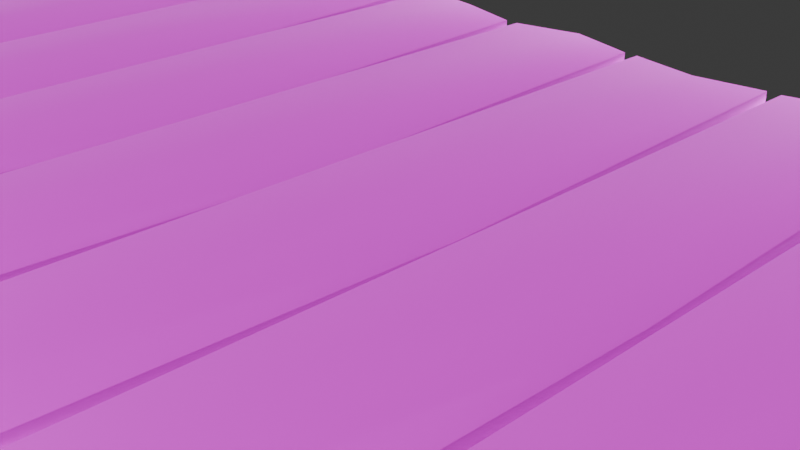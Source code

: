 # Source: pallet.blend  (saved by Blender 4.5.90; exported with 4.5.12 LTS)
import bpy
from mathutils import Matrix  # noqa: F401  (used for matrix-valued properties, if any)

bpy.ops.wm.read_factory_settings(use_empty=True)
scene = bpy.context.scene
scene.name = 'Scene'

# ---- collections
col_collection = bpy.data.collections.new('Collection'); scene.collection.children.link(col_collection)

# ---- images (referenced by path relative to the original .blend; pixels are not part of the script)
import os
ASSET_DIR = os.environ.get("B2B_ASSET_DIR", "")  # directory of the original .blend (textures are referenced by path, not embedded)
HERE = os.path.dirname(os.path.abspath(__file__))  # packed textures are extracted next to this script under _unpacked/

def load_image(name, relpath, width, height, colorspace="sRGB"):
    """Load a texture the original file referenced (path relative to the .blend, or extracted next to this script)."""
    p = next((c for c in (os.path.join(HERE, relpath), os.path.join(ASSET_DIR, relpath)) if relpath and os.path.exists(c)), "")
    if p:
        img = bpy.data.images.load(p, check_existing=True)
        img.name = name
    else:  # same state as the original file: an image datablock whose file is absent (Cycles renders it pink)
        img = bpy.data.images.new(name, width, height)
        img.source = "FILE"
        img.filepath = "//" + (relpath or name)
    img.colorspace_settings.name = colorspace
    return img
img_pallet_texture = load_image('pallet_texture', 'pallet_texture.png', 1024, 1024, 'sRGB')

# ---- materials (node trees are filled in below, after node groups)
mat_material = bpy.data.materials.new('Material')
mat_material.alpha_threshold = 0.0
mat_material.roughness = 0.5
mat_material.line_color = (0.0, 0.0, 0.0, 1.0)

# ---- material node trees
mat_material.use_nodes = True; mat_material.node_tree.nodes.clear()
_N = mat_material.node_tree.nodes; _L = mat_material.node_tree.links
n0 = _N.new('ShaderNodeOutputMaterial'); n0.name = 'Material Output'; n0.location = (972, 263)
n1 = _N.new('ShaderNodeBsdfPrincipled'); n1.name = 'Principled BSDF'; n1.location = (360, 100)
n1.inputs[2].default_value = 0.8018
n1.inputs[3].default_value = 1.45
n2 = _N.new('ShaderNodeValToRGB'); n2.name = 'Color Ramp'; n2.location = (-90, 114)
while len(n2.color_ramp.elements) > 1: n2.color_ramp.elements.remove(n2.color_ramp.elements[-1])
n2.color_ramp.elements[0].position = 0.0; n2.color_ramp.elements[0].color = (0.02107, 0.008627, 0.0, 1.0)
_e = n2.color_ramp.elements.new(1.0); _e.color = (0.4262, 0.175, 0.0607, 1.0)
n3 = _N.new('ShaderNodeTexCoord'); n3.name = 'Texture Coordinate.001'; n3.location = (-1750, -6)
n4 = _N.new('ShaderNodeMapping'); n4.name = 'Mapping'; n4.location = (-1547, 55)
n5 = _N.new('ShaderNodeTexVoronoi'); n5.name = 'Voronoi Texture'; n5.location = (-784, 313)
n5.inputs[2].default_value = 7.1
n6 = _N.new('ShaderNodeTexNoise'); n6.name = 'Noise Texture'; n6.location = (-1054, 222)
n6.inputs[2].default_value = 0.2
n6.inputs[3].default_value = 13.0
n6.inputs[4].default_value = 0.8133
n6.inputs[8].default_value = 4.0
n7 = _N.new('ShaderNodeMapping'); n7.name = 'Mapping.001'; n7.location = (-1271, -48)
n7.inputs[3].default_value = (6.9, 1.0, 1.0)
n8 = _N.new('ShaderNodeTexVoronoi'); n8.name = 'Voronoi Texture.001'; n8.location = (-776, -94)
n8.inputs[2].default_value = 6.0
n8.inputs[3].default_value = 0.2
n9 = _N.new('ShaderNodeTexNoise'); n9.name = 'Noise Texture.001'; n9.location = (-1046, -185)
n9.inputs[2].default_value = 0.2
n9.inputs[3].default_value = 15.0
n9.inputs[4].default_value = 0.46
n9.inputs[8].default_value = 4.0
n10 = _N.new('ShaderNodeMix'); n10.name = 'Mix'; n10.location = (-450, 181)
n10.data_type = 'RGBA'
n10.inputs[0].default_value = 0.4067
n11 = _N.new('ShaderNodeTexNoise'); n11.name = 'Noise Texture.002'; n11.location = (-466, 515)
n11.inputs[2].default_value = 20.0
n11.inputs[3].default_value = 15.0
n12 = _N.new('ShaderNodeTexVoronoi'); n12.name = 'Voronoi Texture.002'; n12.location = (-1394, 684)
n12.feature = 'SMOOTH_F1'
n12.inputs[2].default_value = 1.1
n12.inputs[3].default_value = 0.5
n13 = _N.new('ShaderNodeValToRGB'); n13.name = 'Color Ramp.002'; n13.location = (-1073, 681)
while len(n13.color_ramp.elements) > 1: n13.color_ramp.elements.remove(n13.color_ramp.elements[-1])
n13.color_ramp.elements[0].position = 0.1345; n13.color_ramp.elements[0].color = (0.0, 0.0, 0.0, 1.0)
_e = n13.color_ramp.elements.new(0.4255); _e.color = (1.0, 1.0, 1.0, 1.0)
n14 = _N.new('ShaderNodeMix'); n14.name = 'Mix.001'; n14.location = (-699, 686)
n14.data_type = 'RGBA'
n14.inputs[0].default_value = 0.1067
n15 = _N.new('ShaderNodeMath'); n15.name = 'Math'; n15.location = (-298, 208)
n15.operation = 'MULTIPLY'
n16 = _N.new('ShaderNodeTexImage'); n16.name = 'Image Texture'; n16.location = (203, 398)
n16.image = img_pallet_texture
n17 = _N.new('ShaderNodeBsdfPrincipled'); n17.name = 'Principled BSDF.001'; n17.location = (484, 458)
n17.inputs[2].default_value = 0.8018
n17.inputs[3].default_value = 1.45
_L.new(n2.outputs[0], n1.inputs[0])
_L.new(n6.outputs[1], n5.inputs[0])
_L.new(n7.outputs[0], n6.inputs[0])
_L.new(n4.outputs[0], n7.inputs[0])
_L.new(n9.outputs[1], n8.inputs[0])
_L.new(n7.outputs[0], n9.inputs[0])
_L.new(n5.outputs[1], n10.inputs[6])
_L.new(n8.outputs[1], n10.inputs[7])
_L.new(n3.outputs[3], n4.inputs[0])
_L.new(n13.outputs[0], n14.inputs[6])
_L.new(n14.outputs[2], n11.inputs[0])
_L.new(n12.outputs[0], n13.inputs[0])
_L.new(n4.outputs[0], n12.inputs[0])
_L.new(n4.outputs[0], n14.inputs[7])
_L.new(n10.outputs[2], n15.inputs[1])
_L.new(n11.outputs[0], n15.inputs[0])
_L.new(n15.outputs[0], n2.inputs[0])
_L.new(n16.outputs[0], n17.inputs[0])
_L.new(n17.outputs[0], n0.inputs[0])
n0.is_active_output = True

# ---- world
world_world = bpy.data.worlds.new('World'); scene.world = world_world
world_world.use_nodes = True; world_world.node_tree.nodes.clear()
_N = world_world.node_tree.nodes; _L = world_world.node_tree.links
n0 = _N.new('ShaderNodeOutputWorld'); n0.name = 'World Output'; n0.location = (200, 100)
n1 = _N.new('ShaderNodeBackground'); n1.name = 'Background'; n1.location = (-200, 100)
n1.inputs[0].default_value = (0.05088, 0.05088, 0.05088, 1.0)
_L.new(n1.outputs[0], n0.inputs[0])
n0.is_active_output = True
world_world.color = (0.05088, 0.05088, 0.05088)
world_world.sun_shadow_jitter_overblur = 0.0

# ---- cameras
cam_camera = bpy.data.cameras.new('Camera')
cam_camera.clip_end = 100.0
cam_camera.ortho_scale = 7.314

# ---- lights
light_area = bpy.data.lights.new('Area', 'AREA')
light_area.energy = 1000.0
light_area.size = 1.0
light_area.size_y = 1.0
light_area_001 = bpy.data.lights.new('Area.001', 'AREA')
light_area_001.energy = 800.0
light_area_001.size = 1.0
light_area_001.size_y = 1.0
light_area_002 = bpy.data.lights.new('Area.002', 'AREA')
light_area_002.energy = 1000.0
light_area_002.size = 1.0
light_area_002.size_y = 1.0
light_area_003 = bpy.data.lights.new('Area.003', 'AREA')
light_area_003.energy = 1000.0
light_area_003.size = 1.0
light_area_003.size_y = 1.0
light_area_004 = bpy.data.lights.new('Area.004', 'AREA')
light_area_004.energy = 500.0
light_area_004.size = 1.0
light_area_004.size_y = 1.0
light_area_005 = bpy.data.lights.new('Area.005', 'AREA')
light_area_005.energy = 500.0
light_area_005.size = 1.0
light_area_005.size_y = 1.0

# ---- meshes
me_cube = bpy.data.meshes.new('Cube')
me_cube.from_pydata([(-12.37, 5.616, 1.0), (-12.37, 5.616, -1.0), (-12.37, -5.261, 1.0), (-12.37, -5.261, -1.0), (-14.37, 5.616, 1.0), (-14.37, 5.616, -1.0), (-14.37, -5.616, 1.0), (-14.37, -5.616, -1.0), (-14.37, 0.0, -1.0), (-13.37, 5.452, -1.0), (-12.37, 5.616, 0.0), (-14.37, -5.616, 0.0), (-12.37, -5.261, 0.0), (-14.37, 5.616, 0.0), (-13.37, -5.06, 1.0), (-12.37, 0.0, 0.3197), (-13.37, -5.06, -1.0), (-14.37, 0.0, 1.0), (-13.37, 5.452, 1.0), (-12.37, 0.0, -1.68), (-13.37, 5.452, 0.0), (-12.37, 0.0, -0.6803), (-13.37, 0.0, -1.0), (-14.37, 0.0, 0.0), (-13.37, -5.06, 0.0), (-13.37, 0.0, 1.0), (-10.17, 5.616, 1.0), (-10.17, 5.616, -1.0), (-10.17, -5.816, 1.0), (-10.17, -5.816, -1.0), (-12.17, 5.998, 1.0), (-12.17, 5.998, -1.0), (-12.17, -5.616, 1.0), (-12.17, -5.616, -1.0), (-12.17, 0.0, -1.0), (-11.17, 5.864, -1.0), (-10.17, 5.616, 0.0), (-12.17, -5.616, 0.0), (-10.17, -5.816, 0.0), (-12.17, 5.998, 0.0), (-11.17, -5.616, 1.0), (-10.17, 0.0, 0.3197), (-11.17, -5.616, -1.0), (-12.17, 0.0, 1.0), (-11.17, 5.864, 1.0), (-10.17, 0.0, -1.68), (-11.17, 5.864, 0.0), (-10.17, 0.0, -0.6803), (-11.17, 0.0, -1.0), (-12.17, 0.0, 0.0), (-11.17, -5.616, 0.0), (-11.17, 0.0, 1.0), (-7.969, 5.616, 1.0), (-7.969, 5.616, -1.0), (-7.969, -5.816, 1.0), (-7.969, -5.816, -1.0), (-9.969, 5.616, 1.0), (-9.969, 5.616, -1.0), (-9.969, -5.06, 1.0), (-9.969, -5.06, -1.0), (-9.969, 0.0, -1.0), (-8.969, 5.452, -1.0), (-7.969, 5.616, 0.0), (-9.969, -5.06, 0.0), (-7.969, -5.816, 0.0), (-9.969, 5.616, 0.0), (-8.969, -5.616, 1.0), (-7.969, 0.0, 0.3197), (-8.969, -5.616, -1.0), (-9.969, 0.0, 1.0), (-8.969, 5.452, 1.0), (-7.969, 0.0, -1.68), (-8.969, 5.452, 0.0), (-7.969, 0.0, -0.6803), (-8.969, 0.0, -1.0), (-9.969, 0.0, 0.0), (-8.969, -5.616, 0.0), (-8.969, 0.0, 1.0), (-5.769, 5.616, 1.0), (-5.769, 5.616, -1.0), (-5.769, -5.816, 1.0), (-5.769, -5.816, -1.0), (-7.769, 5.616, 1.0), (-7.769, 5.616, -1.0), (-7.769, -5.616, 1.0), (-7.769, -5.616, -1.0), (-7.769, 0.0, -1.0), (-6.769, 5.864, -1.0), (-5.769, 5.616, 0.0), (-7.769, -5.616, 0.0), (-5.769, -5.816, 0.0), (-7.769, 5.616, 0.0), (-6.769, -5.797, 1.0), (-5.769, 0.0, 0.3197), (-6.769, -5.797, -1.0), (-7.769, 0.0, 1.0), (-6.769, 5.864, 1.0), (-5.769, 0.0, -1.68), (-6.769, 5.864, 0.0), (-5.769, 0.0, -0.6803), (-6.769, 0.0, -1.0), (-7.769, 0.0, 0.0), (-6.769, -5.797, 0.0), (-6.769, 0.0, 1.0), (-3.569, 5.616, 1.0), (-3.569, 5.616, -1.0), (-3.569, -5.816, 1.0), (-3.569, -5.816, -1.0), (-5.569, 5.998, 1.0), (-5.569, 5.998, -1.0), (-5.569, -5.616, 1.0), (-5.569, -5.616, -1.0), (-5.569, 0.0, -1.0), (-4.569, 5.864, -1.0), (-3.569, 5.616, 0.0), (-5.569, -5.616, 0.0), (-3.569, -5.816, 0.0), (-5.569, 5.998, 0.0), (-4.569, -5.616, 1.0), (-3.569, 0.0, 0.3197), (-4.569, -5.616, -1.0), (-5.569, 0.0, 1.0), (-4.569, 5.864, 1.0), (-3.569, 0.0, -1.68), (-4.569, 5.864, 0.0), (-3.569, 0.0, -0.6803), (-4.569, 0.0, -1.0), (-5.569, 0.0, 0.0), (-4.569, -5.616, 0.0), (-4.569, 0.0, 1.0), (-1.369, 5.616, 1.0), (-1.369, 5.616, -1.0), (-1.369, -5.261, 1.0), (-1.369, -5.261, -1.0), (-3.369, 5.616, 1.0), (-3.369, 5.616, -1.0), (-3.369, -5.06, 1.0), (-3.369, -5.06, -1.0), (-3.369, 0.0, -1.0), (-2.369, 5.864, -1.0), (-1.369, 5.616, 0.0), (-3.369, -5.06, 0.0), (-1.369, -5.261, 0.0), (-3.369, 5.616, 0.0), (-2.369, -5.616, 1.0), (-1.369, 0.0, 0.3197), (-2.369, -5.616, -1.0), (-3.369, 0.0, 1.0), (-2.369, 5.864, 1.0), (-1.369, 0.0, -1.68), (-2.369, 5.864, 0.0), (-1.369, 0.0, -0.6803), (-2.369, 0.0, -1.0), (-3.369, 0.0, 0.0), (-2.369, -5.616, 0.0), (-2.369, 0.0, 1.0), (0.831, 5.616, 1.0), (0.831, 5.616, -1.0), (0.831, -5.816, 1.0), (0.831, -5.816, -1.0), (-1.169, 5.616, 1.0), (-1.169, 5.616, -1.0), (-1.169, -5.797, 1.0), (-1.169, -5.797, -1.0), (-1.169, 0.0, -1.0), (-0.169, 5.452, -1.0), (0.831, 5.616, 0.0), (-1.169, -5.797, 0.0), (0.831, -5.816, 0.0), (-1.169, 5.616, 0.0), (-0.169, -5.616, 1.0), (0.831, 0.0, 0.3197), (-0.169, -5.616, -1.0), (-1.169, 0.0, 1.0), (-0.169, 5.452, 1.0), (0.831, 0.0, -1.68), (-0.169, 5.452, 0.0), (0.831, 0.0, -0.6803), (-0.169, 0.0, -1.0), (-1.169, 0.0, 0.0), (-0.169, -5.616, 0.0), (-0.169, 0.0, 1.0), (3.031, 5.616, 1.0), (3.031, 5.616, -1.0), (3.031, -5.816, 1.0), (3.031, -5.816, -1.0), (1.031, 5.616, 1.0), (1.031, 5.616, -1.0), (1.031, -5.616, 1.0), (1.031, -5.616, -1.0), (1.031, 0.0, -1.0), (2.031, 5.864, -1.0), (3.031, 5.616, 0.0), (1.031, -5.616, 0.0), (3.031, -5.816, 0.0), (1.031, 5.616, 0.0), (2.031, -5.616, 1.0), (3.031, 0.0, 0.3197), (2.031, -5.616, -1.0), (1.031, 0.0, 1.0), (2.031, 5.864, 1.0), (3.031, 0.0, -1.68), (2.031, 5.864, 0.0), (3.031, 0.0, -0.6803), (2.031, 0.0, -1.0), (1.031, 0.0, 0.0), (2.031, -5.616, 0.0), (2.031, 0.0, 1.0), (5.231, 5.616, 1.0), (5.231, 5.616, -1.0), (5.231, -5.261, 1.0), (5.231, -5.261, -1.0), (3.231, 5.616, 1.0), (3.231, 5.616, -1.0), (3.231, -5.06, 1.0), (3.231, -5.06, -1.0), (3.231, 0.0, -1.0), (4.231, 5.452, -1.0), (5.231, 5.616, 0.0), (3.231, -5.06, 0.0), (5.231, -5.261, 0.0), (3.231, 5.616, 0.0), (4.231, -5.616, 1.0), (5.231, 0.0, 0.3197), (4.231, -5.616, -1.0), (3.231, 0.0, 1.0), (4.231, 5.452, 1.0), (5.231, 0.0, -1.68), (4.231, 5.452, 0.0), (5.231, 0.0, -0.6803), (4.231, 0.0, -1.0), (3.231, 0.0, 0.0), (4.231, -5.616, 0.0), (4.231, 0.0, 1.0), (7.431, 5.616, 1.0), (7.431, 5.616, -1.0), (7.431, -5.816, 1.0), (7.431, -5.816, -1.0), (5.431, 5.616, 1.0), (5.431, 5.616, -1.0), (5.431, -5.616, 1.0), (5.431, -5.616, -1.0), (5.431, 0.0, -1.0), (6.431, 5.864, -1.0), (7.431, 5.616, 0.0), (5.431, -5.616, 0.0), (7.431, -5.816, 0.0), (5.431, 5.616, 0.0), (6.431, -5.797, 1.0), (7.431, 0.0, 0.3197), (6.431, -5.797, -1.0), (5.431, 0.0, 1.0), (6.431, 5.864, 1.0), (7.431, 0.0, -1.68), (6.431, 5.864, 0.0), (7.431, 0.0, -0.6803), (6.431, 0.0, -1.0), (5.431, 0.0, 0.0), (6.431, -5.797, 0.0), (6.431, 0.0, 1.0), (9.631, 5.616, 1.0), (9.631, 5.616, -1.0), (9.631, -5.816, 1.0), (9.631, -6.228, -1.0), (7.631, 5.998, 1.0), (7.631, 5.998, -1.0), (7.631, -5.616, 1.0), (7.631, -5.616, -1.0), (7.631, 0.0, -1.0), (8.631, 5.864, -1.0), (9.631, 5.616, 0.0), (7.631, -5.616, 0.0), (9.631, -5.816, 0.0), (7.631, 5.998, 0.0), (8.631, -5.616, 1.0), (9.631, 0.0, 0.3197), (8.631, -5.616, -1.0), (7.631, 0.0, 1.0), (8.631, 5.864, 1.0), (9.631, 0.0, -1.68), (8.631, 5.864, 0.0), (9.631, 0.0, -0.6803), (8.631, 0.0, -1.0), (7.631, 0.0, 0.0), (8.631, -5.616, 0.0), (8.631, 0.0, 1.0), (11.83, 5.616, 1.0), (11.83, 5.616, -1.0), (11.83, -5.816, 1.0), (11.83, -5.816, -1.0), (9.831, 5.998, 1.0), (9.831, 5.998, -1.0), (9.831, -5.616, 1.0), (9.831, -5.616, -1.0), (9.831, 0.0, -1.0), (10.83, 5.864, -1.0), (11.83, 5.616, 0.0), (9.831, -5.616, 0.0), (11.83, -5.816, 0.0), (9.831, 5.998, 0.0), (10.83, -5.797, 1.0), (11.83, 0.0, 0.3197), (10.83, -5.797, -1.0), (9.831, 0.0, 1.0), (10.83, 5.864, 1.0), (11.83, 0.0, -1.68), (10.83, 5.864, 0.0), (11.83, 0.0, -0.6803), (10.83, 0.0, -1.0), (9.831, 0.0, 0.0), (10.83, -5.797, 0.0), (10.83, 0.0, 1.0), (14.03, 5.616, 1.0), (14.03, 5.616, -1.0), (14.03, -5.261, 1.0), (14.03, -5.261, -1.0), (12.03, 5.616, 1.0), (12.03, 5.616, -1.0), (12.03, -5.616, 1.0), (12.03, -5.616, -1.0), (12.03, 0.0, -1.0), (13.03, 5.452, -1.0), (14.03, 5.616, 0.0), (12.03, -5.616, 0.0), (14.03, -5.261, 0.0), (12.03, 5.616, 0.0), (13.03, -5.616, 1.0), (14.03, 0.0, 0.3197), (13.03, -5.616, -1.0), (12.03, 0.0, 1.0), (13.03, 5.452, 1.0), (14.03, 0.0, -1.68), (13.03, 5.452, 0.0), (14.03, 0.0, -0.6803), (13.03, 0.0, -1.0), (12.03, 0.0, 0.0), (13.03, -5.616, 0.0), (13.03, 0.0, 1.0), (-15.17, -4.696, -2.722), (-15.17, -4.696, -0.5555), (-15.17, -3.883, -2.722), (-15.17, -3.883, -0.5555), (15.88, -4.696, -2.722), (15.88, -4.696, 1.839), (15.88, -3.883, -2.722), (15.88, -3.883, 1.839), (-15.17, 4.391, -2.722), (-15.17, 4.391, -0.5555), (-15.17, 5.205, -2.722), (-15.17, 5.205, -0.5555), (15.88, 4.391, -2.722), (15.88, 4.391, 1.839), (15.88, 5.205, -2.722), (15.88, 5.205, 1.839), (14.32, -3.883, -2.722), (14.32, -3.883, -0.5555), (14.32, -4.696, -2.722), (14.32, -4.696, -0.5555), (14.32, 5.205, -2.722), (14.32, 5.205, -0.5555), (14.32, 4.391, -2.722), (14.32, 4.391, -0.5555)], [], [(25, 17, 6, 14), (24, 14, 6, 11), (23, 17, 4, 13), (22, 19, 3, 16), (21, 15, 2, 12), (20, 18, 0, 10), (9, 20, 10, 1), (5, 13, 20, 9), (13, 4, 18, 20), (19, 21, 12, 3), (1, 10, 21, 19), (10, 0, 15, 21), (8, 22, 16, 7), (5, 9, 22, 8), (9, 1, 19, 22), (8, 23, 13, 5), (7, 11, 23, 8), (11, 6, 17, 23), (16, 24, 11, 7), (3, 12, 24, 16), (12, 2, 14, 24), (15, 25, 14, 2), (0, 18, 25, 15), (18, 4, 17, 25), (51, 43, 32, 40), (50, 40, 32, 37), (49, 43, 30, 39), (48, 45, 29, 42), (47, 41, 28, 38), (46, 44, 26, 36), (35, 46, 36, 27), (31, 39, 46, 35), (39, 30, 44, 46), (45, 47, 38, 29), (27, 36, 47, 45), (36, 26, 41, 47), (34, 48, 42, 33), (31, 35, 48, 34), (35, 27, 45, 48), (34, 49, 39, 31), (33, 37, 49, 34), (37, 32, 43, 49), (42, 50, 37, 33), (29, 38, 50, 42), (38, 28, 40, 50), (41, 51, 40, 28), (26, 44, 51, 41), (44, 30, 43, 51), (77, 69, 58, 66), (76, 66, 58, 63), (75, 69, 56, 65), (74, 71, 55, 68), (73, 67, 54, 64), (72, 70, 52, 62), (61, 72, 62, 53), (57, 65, 72, 61), (65, 56, 70, 72), (71, 73, 64, 55), (53, 62, 73, 71), (62, 52, 67, 73), (60, 74, 68, 59), (57, 61, 74, 60), (61, 53, 71, 74), (60, 75, 65, 57), (59, 63, 75, 60), (63, 58, 69, 75), (68, 76, 63, 59), (55, 64, 76, 68), (64, 54, 66, 76), (67, 77, 66, 54), (52, 70, 77, 67), (70, 56, 69, 77), (103, 95, 84, 92), (102, 92, 84, 89), (101, 95, 82, 91), (100, 97, 81, 94), (99, 93, 80, 90), (98, 96, 78, 88), (87, 98, 88, 79), (83, 91, 98, 87), (91, 82, 96, 98), (97, 99, 90, 81), (79, 88, 99, 97), (88, 78, 93, 99), (86, 100, 94, 85), (83, 87, 100, 86), (87, 79, 97, 100), (86, 101, 91, 83), (85, 89, 101, 86), (89, 84, 95, 101), (94, 102, 89, 85), (81, 90, 102, 94), (90, 80, 92, 102), (93, 103, 92, 80), (78, 96, 103, 93), (96, 82, 95, 103), (129, 121, 110, 118), (128, 118, 110, 115), (127, 121, 108, 117), (126, 123, 107, 120), (125, 119, 106, 116), (124, 122, 104, 114), (113, 124, 114, 105), (109, 117, 124, 113), (117, 108, 122, 124), (123, 125, 116, 107), (105, 114, 125, 123), (114, 104, 119, 125), (112, 126, 120, 111), (109, 113, 126, 112), (113, 105, 123, 126), (112, 127, 117, 109), (111, 115, 127, 112), (115, 110, 121, 127), (120, 128, 115, 111), (107, 116, 128, 120), (116, 106, 118, 128), (119, 129, 118, 106), (104, 122, 129, 119), (122, 108, 121, 129), (155, 147, 136, 144), (154, 144, 136, 141), (153, 147, 134, 143), (152, 149, 133, 146), (151, 145, 132, 142), (150, 148, 130, 140), (139, 150, 140, 131), (135, 143, 150, 139), (143, 134, 148, 150), (149, 151, 142, 133), (131, 140, 151, 149), (140, 130, 145, 151), (138, 152, 146, 137), (135, 139, 152, 138), (139, 131, 149, 152), (138, 153, 143, 135), (137, 141, 153, 138), (141, 136, 147, 153), (146, 154, 141, 137), (133, 142, 154, 146), (142, 132, 144, 154), (145, 155, 144, 132), (130, 148, 155, 145), (148, 134, 147, 155), (181, 173, 162, 170), (180, 170, 162, 167), (179, 173, 160, 169), (178, 175, 159, 172), (177, 171, 158, 168), (176, 174, 156, 166), (165, 176, 166, 157), (161, 169, 176, 165), (169, 160, 174, 176), (175, 177, 168, 159), (157, 166, 177, 175), (166, 156, 171, 177), (164, 178, 172, 163), (161, 165, 178, 164), (165, 157, 175, 178), (164, 179, 169, 161), (163, 167, 179, 164), (167, 162, 173, 179), (172, 180, 167, 163), (159, 168, 180, 172), (168, 158, 170, 180), (171, 181, 170, 158), (156, 174, 181, 171), (174, 160, 173, 181), (207, 199, 188, 196), (206, 196, 188, 193), (205, 199, 186, 195), (204, 201, 185, 198), (203, 197, 184, 194), (202, 200, 182, 192), (191, 202, 192, 183), (187, 195, 202, 191), (195, 186, 200, 202), (201, 203, 194, 185), (183, 192, 203, 201), (192, 182, 197, 203), (190, 204, 198, 189), (187, 191, 204, 190), (191, 183, 201, 204), (190, 205, 195, 187), (189, 193, 205, 190), (193, 188, 199, 205), (198, 206, 193, 189), (185, 194, 206, 198), (194, 184, 196, 206), (197, 207, 196, 184), (182, 200, 207, 197), (200, 186, 199, 207), (233, 225, 214, 222), (232, 222, 214, 219), (231, 225, 212, 221), (230, 227, 211, 224), (229, 223, 210, 220), (228, 226, 208, 218), (217, 228, 218, 209), (213, 221, 228, 217), (221, 212, 226, 228), (227, 229, 220, 211), (209, 218, 229, 227), (218, 208, 223, 229), (216, 230, 224, 215), (213, 217, 230, 216), (217, 209, 227, 230), (216, 231, 221, 213), (215, 219, 231, 216), (219, 214, 225, 231), (224, 232, 219, 215), (211, 220, 232, 224), (220, 210, 222, 232), (223, 233, 222, 210), (208, 226, 233, 223), (226, 212, 225, 233), (259, 251, 240, 248), (258, 248, 240, 245), (257, 251, 238, 247), (256, 253, 237, 250), (255, 249, 236, 246), (254, 252, 234, 244), (243, 254, 244, 235), (239, 247, 254, 243), (247, 238, 252, 254), (253, 255, 246, 237), (235, 244, 255, 253), (244, 234, 249, 255), (242, 256, 250, 241), (239, 243, 256, 242), (243, 235, 253, 256), (242, 257, 247, 239), (241, 245, 257, 242), (245, 240, 251, 257), (250, 258, 245, 241), (237, 246, 258, 250), (246, 236, 248, 258), (249, 259, 248, 236), (234, 252, 259, 249), (252, 238, 251, 259), (285, 277, 266, 274), (284, 274, 266, 271), (283, 277, 264, 273), (282, 279, 263, 276), (281, 275, 262, 272), (280, 278, 260, 270), (269, 280, 270, 261), (265, 273, 280, 269), (273, 264, 278, 280), (279, 281, 272, 263), (261, 270, 281, 279), (270, 260, 275, 281), (268, 282, 276, 267), (265, 269, 282, 268), (269, 261, 279, 282), (268, 283, 273, 265), (267, 271, 283, 268), (271, 266, 277, 283), (276, 284, 271, 267), (263, 272, 284, 276), (272, 262, 274, 284), (275, 285, 274, 262), (260, 278, 285, 275), (278, 264, 277, 285), (311, 303, 292, 300), (310, 300, 292, 297), (309, 303, 290, 299), (308, 305, 289, 302), (307, 301, 288, 298), (306, 304, 286, 296), (295, 306, 296, 287), (291, 299, 306, 295), (299, 290, 304, 306), (305, 307, 298, 289), (287, 296, 307, 305), (296, 286, 301, 307), (294, 308, 302, 293), (291, 295, 308, 294), (295, 287, 305, 308), (294, 309, 299, 291), (293, 297, 309, 294), (297, 292, 303, 309), (302, 310, 297, 293), (289, 298, 310, 302), (298, 288, 300, 310), (301, 311, 300, 288), (286, 304, 311, 301), (304, 290, 303, 311), (337, 329, 318, 326), (336, 326, 318, 323), (335, 329, 316, 325), (334, 331, 315, 328), (333, 327, 314, 324), (332, 330, 312, 322), (321, 332, 322, 313), (317, 325, 332, 321), (325, 316, 330, 332), (331, 333, 324, 315), (313, 322, 333, 331), (322, 312, 327, 333), (320, 334, 328, 319), (317, 321, 334, 320), (321, 313, 331, 334), (320, 335, 325, 317), (319, 323, 335, 320), (323, 318, 329, 335), (328, 336, 323, 319), (315, 324, 336, 328), (324, 314, 326, 336), (327, 337, 326, 314), (312, 330, 337, 327), (330, 316, 329, 337), (338, 339, 341, 340), (354, 355, 345, 344), (344, 345, 343, 342), (356, 357, 339, 338), (354, 344, 342, 356), (355, 341, 339, 357), (346, 347, 349, 348), (358, 359, 353, 352), (352, 353, 351, 350), (360, 361, 347, 346), (358, 352, 350, 360), (359, 349, 347, 361), (345, 355, 357, 343), (340, 354, 356, 338), (342, 343, 357, 356), (340, 341, 355, 354), (353, 359, 361, 351), (348, 358, 360, 346), (350, 351, 361, 360), (348, 349, 359, 358)])
me_cube.polygons.foreach_set('use_smooth', [True] * 332)
_uv = me_cube.uv_layers.new(name='UVMap')
_uv.uv.foreach_set('vector', [0.9525, 0.3606, 0.9309, 0.3606, 0.9309, 0.2378, 0.9525, 0.25, 0.8405, 0.1112, 0.8405, 0.08937, 0.8615, 0.08942, 0.8615, 0.1113, 0.8617, 0.8616, 0.8398, 0.8616, 0.8398, 0.7388, 0.8617, 0.7388, 0.06945, 0.7754, 0.04552, 0.7754, 0.04785, 0.6604, 0.06945, 0.6648, 0.2262, 0.374, 0.2044, 0.374, 0.1895, 0.259, 0.2114, 0.259, 0.3139, 0.8211, 0.3139, 0.7992, 0.3355, 0.7992, 0.3355, 0.8211, 0.3139, 0.8429, 0.3139, 0.8211, 0.3355, 0.8211, 0.3355, 0.8429, 0.2918, 0.8429, 0.2918, 0.8211, 0.3139, 0.8211, 0.3139, 0.8429, 0.2918, 0.8211, 0.2918, 0.7992, 0.3139, 0.7992, 0.3139, 0.8211, 0.2481, 0.374, 0.2262, 0.374, 0.2114, 0.259, 0.2332, 0.259, 0.2332, 0.4968, 0.2114, 0.4968, 0.2262, 0.374, 0.2481, 0.374, 0.2114, 0.4968, 0.1895, 0.4968, 0.2044, 0.374, 0.2262, 0.374, 0.09104, 0.7754, 0.06945, 0.7754, 0.06945, 0.6648, 0.09104, 0.6527, 0.09104, 0.8982, 0.06945, 0.8947, 0.06945, 0.7754, 0.09104, 0.7754, 0.06945, 0.8947, 0.04785, 0.8982, 0.04552, 0.7754, 0.06945, 0.7754, 0.8836, 0.8616, 0.8617, 0.8616, 0.8617, 0.7388, 0.8836, 0.7388, 0.8836, 0.9843, 0.8617, 0.9843, 0.8617, 0.8616, 0.8836, 0.8616, 0.8617, 0.9843, 0.8398, 0.9843, 0.8398, 0.8616, 0.8617, 0.8616, 0.8405, 0.1331, 0.8405, 0.1112, 0.8615, 0.1113, 0.8615, 0.1331, 0.8184, 0.1331, 0.8184, 0.1112, 0.8405, 0.1112, 0.8405, 0.1331, 0.8184, 0.1112, 0.8184, 0.08938, 0.8405, 0.08937, 0.8405, 0.1112, 0.9764, 0.3606, 0.9525, 0.3606, 0.9525, 0.25, 0.9741, 0.2456, 0.9741, 0.4834, 0.9525, 0.4798, 0.9525, 0.3606, 0.9764, 0.3606, 0.9525, 0.4798, 0.9309, 0.4834, 0.9309, 0.3606, 0.9525, 0.3606, 0.6082, 0.6233, 0.5866, 0.6233, 0.5866, 0.5005, 0.6082, 0.5005, 0.3628, 0.7774, 0.3847, 0.7774, 0.3847, 0.7992, 0.3628, 0.7992, 0.9528, 0.6145, 0.9309, 0.6145, 0.9309, 0.4834, 0.9528, 0.4834, 0.6106, 0.365, 0.5866, 0.365, 0.589, 0.2378, 0.6106, 0.2422, 0.2848, 0.1272, 0.263, 0.1272, 0.2481, -2.121e-09, 0.27, -4.704e-10, 0.27, 0.7774, 0.2481, 0.7774, 0.2481, 0.7553, 0.27, 0.7553, 0.2918, 0.7774, 0.27, 0.7774, 0.27, 0.7553, 0.2918, 0.7553, 0.2918, 0.7994, 0.27, 0.7994, 0.27, 0.7774, 0.2918, 0.7774, 0.27, 0.7994, 0.2481, 0.7994, 0.2481, 0.7774, 0.27, 0.7774, 0.3067, 0.1272, 0.2848, 0.1272, 0.27, -4.704e-10, 0.2918, 1.18e-09, 0.2918, 0.25, 0.27, 0.25, 0.2848, 0.1272, 0.3067, 0.1272, 0.27, 0.25, 0.2481, 0.25, 0.263, 0.1272, 0.2848, 0.1272, 0.6322, 0.365, 0.6106, 0.365, 0.6106, 0.2422, 0.6322, 0.2422, 0.6322, 0.4961, 0.6106, 0.4932, 0.6106, 0.365, 0.6322, 0.365, 0.6106, 0.4932, 0.589, 0.4878, 0.5866, 0.365, 0.6106, 0.365, 0.9746, 0.6145, 0.9528, 0.6145, 0.9528, 0.4834, 0.9746, 0.4834, 0.9746, 0.7373, 0.9528, 0.7373, 0.9528, 0.6145, 0.9746, 0.6145, 0.9528, 0.7373, 0.9309, 0.7373, 0.9309, 0.6145, 0.9528, 0.6145, 0.3409, 0.7774, 0.3628, 0.7774, 0.3628, 0.7992, 0.3409, 0.7992, 0.3409, 0.7553, 0.3628, 0.7553, 0.3628, 0.7774, 0.3409, 0.7774, 0.3628, 0.7553, 0.3846, 0.7553, 0.3847, 0.7774, 0.3628, 0.7774, 0.6322, 0.6233, 0.6082, 0.6233, 0.6082, 0.5005, 0.6298, 0.4961, 0.6298, 0.7461, 0.6082, 0.7515, 0.6082, 0.6233, 0.6322, 0.6233, 0.6082, 0.7515, 0.5866, 0.7544, 0.5866, 0.6233, 0.6082, 0.6233, 0.8614, 0.616, 0.8398, 0.616, 0.8398, 0.5053, 0.8614, 0.4932, 0.7528, 0.02268, 0.7309, 0.02267, 0.7309, 1.606e-09, 0.7528, 1.002e-05, 0.6216, 0.1228, 0.5997, 0.1228, 0.5997, -6.852e-09, 0.6216, -5.201e-09, 0.8638, 0.365, 0.8398, 0.365, 0.8422, 0.2378, 0.8638, 0.2422, 0.3434, 0.1272, 0.3216, 0.1272, 0.3067, 2.303e-09, 0.3286, 3.954e-09, 0.7967, 0.06667, 0.7967, 0.0448, 0.8184, 0.0448, 0.8184, 0.06667, 0.7967, 0.08853, 0.7967, 0.06667, 0.8184, 0.06667, 0.8184, 0.08853, 0.7747, 0.08853, 0.7747, 0.06667, 0.7967, 0.06667, 0.7967, 0.08853, 0.7747, 0.06667, 0.7747, 0.0448, 0.7967, 0.0448, 0.7967, 0.06667, 0.3653, 0.1272, 0.3434, 0.1272, 0.3286, 3.954e-09, 0.3504, 5.605e-09, 0.3504, 0.25, 0.3286, 0.25, 0.3434, 0.1272, 0.3653, 0.1272, 0.3286, 0.25, 0.3067, 0.25, 0.3216, 0.1272, 0.3434, 0.1272, 0.8854, 0.365, 0.8638, 0.365, 0.8638, 0.2422, 0.8854, 0.2543, 0.8854, 0.4878, 0.8638, 0.4842, 0.8638, 0.365, 0.8854, 0.365, 0.8638, 0.4842, 0.8422, 0.4878, 0.8398, 0.365, 0.8638, 0.365, 0.6435, 0.1228, 0.6216, 0.1228, 0.6216, -5.201e-09, 0.6435, -3.55e-09, 0.6435, 0.2334, 0.6216, 0.2334, 0.6216, 0.1228, 0.6435, 0.1228, 0.6216, 0.2334, 0.5997, 0.2334, 0.5997, 0.1228, 0.6216, 0.1228, 0.7747, 0.02269, 0.7528, 0.02268, 0.7528, 1.002e-05, 0.7746, 2.004e-05, 0.7747, 0.0448, 0.7528, 0.04479, 0.7528, 0.02268, 0.7747, 0.02269, 0.7528, 0.04479, 0.7309, 0.04478, 0.7309, 0.02267, 0.7528, 0.02268, 0.8854, 0.616, 0.8614, 0.616, 0.8614, 0.4932, 0.883, 0.4888, 0.883, 0.7388, 0.8614, 0.7352, 0.8614, 0.616, 0.8854, 0.616, 0.8614, 0.7352, 0.8398, 0.7388, 0.8398, 0.616, 0.8614, 0.616, 0.4063, 0.6271, 0.3847, 0.6271, 0.3847, 0.5043, 0.4063, 0.5003, 0.7965, 0.1553, 0.8184, 0.1553, 0.8184, 0.1774, 0.7965, 0.1774, 0.2114, 0.8749, 0.1895, 0.8749, 0.1895, 0.7522, 0.2114, 0.7522, 0.3175, 0.6271, 0.2936, 0.6271, 0.296, 0.4999, 0.3175, 0.5003, 0.402, 0.1272, 0.3802, 0.1272, 0.3653, -3.698e-09, 0.3872, -2.047e-09, 0.3624, 0.8211, 0.3624, 0.7992, 0.3846, 0.7992, 0.3846, 0.8211, 0.3624, 0.8429, 0.3624, 0.8211, 0.3846, 0.8211, 0.3846, 0.8429, 0.3409, 0.8429, 0.3409, 0.8211, 0.3624, 0.8211, 0.3624, 0.8429, 0.3409, 0.8211, 0.3409, 0.7992, 0.3624, 0.7992, 0.3624, 0.8211, 0.4239, 0.1272, 0.402, 0.1272, 0.3872, -2.047e-09, 0.409, -3.964e-10, 0.409, 0.25, 0.3872, 0.25, 0.402, 0.1272, 0.4239, 0.1272, 0.3872, 0.25, 0.3653, 0.25, 0.3802, 0.1272, 0.402, 0.1272, 0.3391, 0.6271, 0.3175, 0.6271, 0.3175, 0.5003, 0.3391, 0.5043, 0.3391, 0.7499, 0.3175, 0.7553, 0.3175, 0.6271, 0.3391, 0.6271, 0.3175, 0.7553, 0.296, 0.7499, 0.2936, 0.6271, 0.3175, 0.6271, 0.2332, 0.8749, 0.2114, 0.8749, 0.2114, 0.7522, 0.2332, 0.7522, 0.2332, 0.9977, 0.2114, 0.9977, 0.2114, 0.8749, 0.2332, 0.8749, 0.2114, 0.9977, 0.1895, 0.9977, 0.1895, 0.8749, 0.2114, 0.8749, 0.7746, 0.1553, 0.7965, 0.1553, 0.7965, 0.1774, 0.7747, 0.1774, 0.7747, 0.1335, 0.7965, 0.1335, 0.7965, 0.1553, 0.7746, 0.1553, 0.7965, 0.1335, 0.8184, 0.1335, 0.8184, 0.1553, 0.7965, 0.1553, 0.4302, 0.6271, 0.4063, 0.6271, 0.4063, 0.5003, 0.4278, 0.4999, 0.4278, 0.7499, 0.4063, 0.7553, 0.4063, 0.6271, 0.4302, 0.6271, 0.4063, 0.7553, 0.3847, 0.7499, 0.3847, 0.6271, 0.4063, 0.6271, 0.5041, 0.6028, 0.4825, 0.6028, 0.4825, 0.48, 0.5041, 0.48, 0.4503, 0.7774, 0.4722, 0.7774, 0.4722, 0.7992, 0.4503, 0.7992, 0.5044, 0.8651, 0.4825, 0.8651, 0.4825, 0.7339, 0.5044, 0.7339, 0.7016, 0.365, 0.6777, 0.365, 0.68, 0.2378, 0.7016, 0.2422, 0.4607, 0.1272, 0.4388, 0.1272, 0.4239, 7.267e-10, 0.4458, 2.377e-09, 0.7528, 0.1556, 0.7309, 0.1556, 0.7309, 0.1335, 0.7528, 0.1335, 0.7746, 0.1556, 0.7528, 0.1556, 0.7528, 0.1335, 0.7746, 0.1335, 0.7746, 0.1776, 0.7528, 0.1776, 0.7528, 0.1556, 0.7746, 0.1556, 0.7528, 0.1776, 0.7309, 0.1776, 0.7309, 0.1556, 0.7528, 0.1556, 0.4825, 0.1272, 0.4607, 0.1272, 0.4458, 2.377e-09, 0.4676, 4.028e-09, 0.4676, 0.25, 0.4458, 0.25, 0.4607, 0.1272, 0.4825, 0.1272, 0.4458, 0.25, 0.4239, 0.25, 0.4388, 0.1272, 0.4607, 0.1272, 0.7232, 0.365, 0.7016, 0.365, 0.7016, 0.2422, 0.7232, 0.2422, 0.7232, 0.4961, 0.7016, 0.4932, 0.7016, 0.365, 0.7232, 0.365, 0.7016, 0.4932, 0.68, 0.4878, 0.6777, 0.365, 0.7016, 0.365, 0.5262, 0.8651, 0.5044, 0.8651, 0.5044, 0.7339, 0.5262, 0.7339, 0.5262, 0.9879, 0.5044, 0.9879, 0.5044, 0.8651, 0.5262, 0.8651, 0.5044, 0.9879, 0.4825, 0.9879, 0.4825, 0.8651, 0.5044, 0.8651, 0.4284, 0.7774, 0.4503, 0.7774, 0.4503, 0.7992, 0.4284, 0.7992, 0.4284, 0.7553, 0.4503, 0.7553, 0.4503, 0.7774, 0.4284, 0.7774, 0.4503, 0.7553, 0.4722, 0.7553, 0.4722, 0.7774, 0.4503, 0.7774, 0.528, 0.6028, 0.5041, 0.6028, 0.5041, 0.48, 0.5257, 0.4756, 0.5257, 0.7256, 0.5041, 0.731, 0.5041, 0.6028, 0.528, 0.6028, 0.5041, 0.731, 0.4825, 0.7339, 0.4825, 0.6028, 0.5041, 0.6028, 0.8159, 0.3606, 0.7943, 0.3606, 0.7943, 0.25, 0.8159, 0.2378, 0.3137, 0.7766, 0.3356, 0.7766, 0.3356, 0.7992, 0.3137, 0.7992, 0.6653, 0.1228, 0.6435, 0.1228, 0.6435, -3.55e-09, 0.6653, -1.899e-09, 0.5651, 0.6279, 0.5411, 0.6279, 0.5435, 0.5129, 0.5651, 0.5051, 0.5193, 0.115, 0.4974, 0.115, 0.4825, 5.151e-09, 0.5044, 6.802e-09, 0.4062, 0.8211, 0.4062, 0.7992, 0.4283, 0.7992, 0.4283, 0.8211, 0.4062, 0.8429, 0.4062, 0.8211, 0.4283, 0.8211, 0.4283, 0.8429, 0.3847, 0.8429, 0.3847, 0.8211, 0.4062, 0.8211, 0.4062, 0.8429, 0.3847, 0.8211, 0.3847, 0.7992, 0.4062, 0.7992, 0.4062, 0.8211, 0.5411, 0.115, 0.5193, 0.115, 0.5044, 6.802e-09, 0.5262, 8.453e-09, 0.5262, 0.2378, 0.5044, 0.2378, 0.5193, 0.115, 0.5411, 0.115, 0.5044, 0.2378, 0.4825, 0.2378, 0.4974, 0.115, 0.5193, 0.115, 0.5866, 0.6279, 0.5651, 0.6279, 0.5651, 0.5051, 0.5866, 0.5173, 0.5866, 0.7507, 0.5651, 0.7561, 0.5651, 0.6279, 0.5866, 0.6279, 0.5651, 0.7561, 0.5435, 0.7507, 0.5411, 0.6279, 0.5651, 0.6279, 0.6872, 0.1228, 0.6653, 0.1228, 0.6653, -1.899e-09, 0.6872, -2.485e-10, 0.6872, 0.2334, 0.6653, 0.2334, 0.6653, 0.1228, 0.6872, 0.1228, 0.6653, 0.2334, 0.6435, 0.2334, 0.6435, 0.1228, 0.6653, 0.1228, 0.2918, 0.7766, 0.3137, 0.7766, 0.3137, 0.7992, 0.2919, 0.7992, 0.2919, 0.7553, 0.3137, 0.7553, 0.3137, 0.7766, 0.2918, 0.7766, 0.3137, 0.7553, 0.3356, 0.7553, 0.3356, 0.7766, 0.3137, 0.7766, 0.8398, 0.3606, 0.8159, 0.3606, 0.8159, 0.2378, 0.8375, 0.2456, 0.8375, 0.4834, 0.8159, 0.4888, 0.8159, 0.3606, 0.8398, 0.3606, 0.8159, 0.4888, 0.7943, 0.4834, 0.7943, 0.3606, 0.8159, 0.3606, 0.1163, 0.7793, 0.09475, 0.7793, 0.09475, 0.6525, 0.1163, 0.6565, 0.7968, 0.02186, 0.7968, 0.0, 0.8183, 1.972e-05, 0.8183, 0.02188, 0.8162, 0.8616, 0.7943, 0.8616, 0.7943, 0.7388, 0.8162, 0.7388, 0.8183, 0.616, 0.7943, 0.616, 0.7967, 0.4888, 0.8183, 0.4932, 0.2848, 0.3771, 0.263, 0.3771, 0.2481, 0.25, 0.27, 0.25, 0.5632, 0.8219, 0.5632, 0.8001, 0.5848, 0.8001, 0.5848, 0.8219, 0.5632, 0.8438, 0.5632, 0.8219, 0.5848, 0.8219, 0.5848, 0.8438, 0.5411, 0.8438, 0.5411, 0.8219, 0.5632, 0.8219, 0.5632, 0.8438, 0.5411, 0.8219, 0.5411, 0.8001, 0.5632, 0.8001, 0.5632, 0.8219, 0.3067, 0.3771, 0.2848, 0.3771, 0.27, 0.25, 0.2918, 0.25, 0.2918, 0.4999, 0.27, 0.4999, 0.2848, 0.3771, 0.3067, 0.3771, 0.27, 0.4999, 0.2481, 0.4999, 0.263, 0.3771, 0.2848, 0.3771, 0.8398, 0.616, 0.8183, 0.616, 0.8183, 0.4932, 0.8398, 0.4892, 0.8398, 0.7388, 0.8183, 0.7352, 0.8183, 0.616, 0.8398, 0.616, 0.8183, 0.7352, 0.7967, 0.7388, 0.7943, 0.616, 0.8183, 0.616, 0.8381, 0.8616, 0.8162, 0.8616, 0.8162, 0.7388, 0.8381, 0.7388, 0.8381, 0.9883, 0.8162, 0.9883, 0.8162, 0.8616, 0.8381, 0.8616, 0.8162, 0.9883, 0.7943, 0.9883, 0.7943, 0.8616, 0.8162, 0.8616, 0.7968, 0.04373, 0.7968, 0.02186, 0.8183, 0.02188, 0.8183, 0.04375, 0.7747, 0.04374, 0.7747, 0.02187, 0.7968, 0.02186, 0.7968, 0.04373, 0.7747, 0.02187, 0.7747, 1.013e-05, 0.7968, 0.0, 0.7968, 0.02186, 0.1403, 0.7793, 0.1163, 0.7793, 0.1163, 0.6565, 0.1379, 0.6521, 0.1379, 0.902, 0.1163, 0.8985, 0.1163, 0.7793, 0.1403, 0.7793, 0.1163, 0.8985, 0.09475, 0.902, 0.09475, 0.7793, 0.1163, 0.7793, 0.3607, 0.6271, 0.3391, 0.6271, 0.3391, 0.5043, 0.3607, 0.5043, 0.563, 0.7782, 0.5849, 0.7782, 0.5849, 0.8001, 0.563, 0.8001, 0.6085, 0.8772, 0.5866, 0.8772, 0.5866, 0.7544, 0.6085, 0.7544, 0.272, 0.6271, 0.2481, 0.6271, 0.2504, 0.4999, 0.272, 0.5043, 0.3434, 0.3771, 0.3216, 0.3771, 0.3067, 0.25, 0.3286, 0.25, 0.4498, 0.8211, 0.4498, 0.7992, 0.472, 0.7992, 0.472, 0.8211, 0.4498, 0.8429, 0.4498, 0.8211, 0.472, 0.8211, 0.472, 0.8429, 0.4283, 0.8429, 0.4283, 0.8211, 0.4498, 0.8211, 0.4498, 0.8429, 0.4283, 0.8211, 0.4283, 0.7992, 0.4498, 0.7992, 0.4498, 0.8211, 0.3653, 0.3771, 0.3434, 0.3771, 0.3286, 0.25, 0.3504, 0.25, 0.3504, 0.4999, 0.3286, 0.4999, 0.3434, 0.3771, 0.3653, 0.3771, 0.3286, 0.4999, 0.3067, 0.4999, 0.3216, 0.3771, 0.3434, 0.3771, 0.2936, 0.6271, 0.272, 0.6271, 0.272, 0.5043, 0.2936, 0.5043, 0.2936, 0.7499, 0.272, 0.7553, 0.272, 0.6271, 0.2936, 0.6271, 0.272, 0.7553, 0.2504, 0.7499, 0.2481, 0.6271, 0.272, 0.6271, 0.6304, 0.8772, 0.6085, 0.8772, 0.6085, 0.7544, 0.6304, 0.7544, 0.6304, 1.0, 0.6085, 1.0, 0.6085, 0.8772, 0.6304, 0.8772, 0.6085, 1.0, 0.5866, 1.0, 0.5866, 0.8772, 0.6085, 0.8772, 0.5411, 0.7782, 0.563, 0.7782, 0.563, 0.8001, 0.5411, 0.8001, 0.5411, 0.7561, 0.563, 0.7561, 0.563, 0.7782, 0.5411, 0.7782, 0.563, 0.7561, 0.5849, 0.7561, 0.5849, 0.7782, 0.563, 0.7782, 0.3847, 0.6271, 0.3607, 0.6271, 0.3607, 0.5043, 0.3823, 0.4999, 0.3823, 0.7499, 0.3607, 0.7553, 0.3607, 0.6271, 0.3847, 0.6271, 0.3607, 0.7553, 0.3391, 0.7499, 0.3391, 0.6271, 0.3607, 0.6271, 0.907, 0.3606, 0.8854, 0.3606, 0.8854, 0.25, 0.907, 0.2378, 0.4065, 0.7766, 0.4284, 0.7766, 0.4284, 0.7992, 0.4066, 0.7992, 0.7091, 0.1228, 0.6872, 0.1228, 0.6872, -2.485e-10, 0.7091, 1.402e-09, 0.02393, 0.7754, -5.667e-09, 0.7754, 0.002333, 0.6604, 0.02393, 0.6527, 0.5193, 0.3528, 0.4974, 0.3528, 0.4825, 0.2378, 0.5044, 0.2378, 0.8404, 0.02186, 0.8404, 0.0, 0.862, 0.0, 0.862, 0.02186, 0.8404, 0.04373, 0.8404, 0.02186, 0.862, 0.02186, 0.862, 0.04373, 0.8183, 0.04373, 0.8183, 0.02186, 0.8404, 0.02186, 0.8404, 0.04373, 0.8183, 0.02186, 0.8183, 0.0, 0.8404, 0.0, 0.8404, 0.02186, 0.5411, 0.3528, 0.5193, 0.3528, 0.5044, 0.2378, 0.5262, 0.2378, 0.5262, 0.4756, 0.5044, 0.4756, 0.5193, 0.3528, 0.5411, 0.3528, 0.5044, 0.4756, 0.4825, 0.4756, 0.4974, 0.3528, 0.5193, 0.3528, 0.04552, 0.7754, 0.02393, 0.7754, 0.02393, 0.6527, 0.04552, 0.6648, 0.04552, 0.8982, 0.02393, 0.8947, 0.02393, 0.7754, 0.04552, 0.7754, 0.02393, 0.8947, 0.002333, 0.8982, -5.667e-09, 0.7754, 0.02393, 0.7754, 0.7309, 0.1228, 0.7091, 0.1228, 0.7091, 1.402e-09, 0.7309, 3.053e-09, 0.7309, 0.2334, 0.7091, 0.2334, 0.7091, 0.1228, 0.7309, 0.1228, 0.7091, 0.2334, 0.6872, 0.2334, 0.6872, 0.1228, 0.7091, 0.1228, 0.3847, 0.7766, 0.4065, 0.7766, 0.4066, 0.7992, 0.3847, 0.7992, 0.3847, 0.7553, 0.4066, 0.7553, 0.4065, 0.7766, 0.3847, 0.7766, 0.4066, 0.7553, 0.4284, 0.7553, 0.4284, 0.7766, 0.4065, 0.7766, 0.9309, 0.3606, 0.907, 0.3606, 0.907, 0.2378, 0.9286, 0.2456, 0.9286, 0.4834, 0.907, 0.4798, 0.907, 0.3606, 0.9309, 0.3606, 0.907, 0.4798, 0.8854, 0.4834, 0.8854, 0.3606, 0.907, 0.3606, 0.4518, 0.6271, 0.4302, 0.6271, 0.4302, 0.5043, 0.4518, 0.5003, 0.7965, 0.1995, 0.8184, 0.1995, 0.8184, 0.2216, 0.7965, 0.2216, 0.6522, 0.8772, 0.6304, 0.8772, 0.6304, 0.7544, 0.6522, 0.7544, 0.2134, 0.6239, 0.1895, 0.6239, 0.1918, 0.4968, 0.2134, 0.4972, 0.402, 0.3771, 0.3802, 0.3771, 0.3653, 0.25, 0.3872, 0.25, 0.2696, 0.8213, 0.2696, 0.7994, 0.2918, 0.7994, 0.2918, 0.8213, 0.2696, 0.8431, 0.2696, 0.8213, 0.2918, 0.8213, 0.2918, 0.8431, 0.2481, 0.8431, 0.2481, 0.8213, 0.2696, 0.8213, 0.2696, 0.8431, 0.2481, 0.8213, 0.2481, 0.7994, 0.2696, 0.7994, 0.2696, 0.8213, 0.4239, 0.3771, 0.402, 0.3771, 0.3872, 0.25, 0.409, 0.25, 0.409, 0.4999, 0.3872, 0.4999, 0.402, 0.3771, 0.4239, 0.3771, 0.3872, 0.4999, 0.3653, 0.4999, 0.3802, 0.3771, 0.402, 0.3771, 0.235, 0.6239, 0.2134, 0.6239, 0.2134, 0.4972, 0.235, 0.5011, 0.235, 0.7467, 0.2134, 0.7522, 0.2134, 0.6239, 0.235, 0.6239, 0.2134, 0.7522, 0.1918, 0.7467, 0.1895, 0.6239, 0.2134, 0.6239, 0.6741, 0.8772, 0.6522, 0.8772, 0.6522, 0.7544, 0.6741, 0.7544, 0.6741, 1.0, 0.6522, 1.0, 0.6522, 0.8772, 0.6741, 0.8772, 0.6522, 1.0, 0.6304, 1.0, 0.6304, 0.8772, 0.6522, 0.8772, 0.7746, 0.1995, 0.7965, 0.1995, 0.7965, 0.2216, 0.7747, 0.2216, 0.7747, 0.1776, 0.7965, 0.1776, 0.7965, 0.1995, 0.7746, 0.1995, 0.7965, 0.1776, 0.8184, 0.1776, 0.8184, 0.1995, 0.7965, 0.1995, 0.4757, 0.6271, 0.4518, 0.6271, 0.4518, 0.5003, 0.4734, 0.4999, 0.4734, 0.7499, 0.4518, 0.7553, 0.4518, 0.6271, 0.4757, 0.6271, 0.4518, 0.7553, 0.4302, 0.7499, 0.4302, 0.6271, 0.4518, 0.6271, 0.6993, 0.6233, 0.6777, 0.6233, 0.6777, 0.5005, 0.6993, 0.5005, 0.7528, 0.06756, 0.7747, 0.06756, 0.7747, 0.08937, 0.7528, 0.08937, 0.9072, 0.8655, 0.8854, 0.8655, 0.8854, 0.7344, 0.9072, 0.7344, 0.5651, 0.374, 0.5411, 0.374, 0.5435, 0.2378, 0.5651, 0.2512, 0.2262, 0.1362, 0.2044, 0.1362, 0.1895, 0.009008, 0.2114, 0.009008, 0.7528, 0.1115, 0.7309, 0.1115, 0.7309, 0.08937, 0.7528, 0.08937, 0.7746, 0.1115, 0.7528, 0.1115, 0.7528, 0.08937, 0.7746, 0.08937, 0.7746, 0.1335, 0.7528, 0.1335, 0.7528, 0.1115, 0.7746, 0.1115, 0.7528, 0.1335, 0.7309, 0.1335, 0.7309, 0.1115, 0.7528, 0.1115, 0.2481, 0.1362, 0.2262, 0.1362, 0.2114, 0.009008, 0.2332, 7.182e-09, 0.2332, 0.259, 0.2114, 0.259, 0.2262, 0.1362, 0.2481, 0.1362, 0.2114, 0.259, 0.1895, 0.259, 0.2044, 0.1362, 0.2262, 0.1362, 0.5866, 0.374, 0.5651, 0.374, 0.5651, 0.2512, 0.5866, 0.2512, 0.5866, 0.5051, 0.5651, 0.5022, 0.5651, 0.374, 0.5866, 0.374, 0.5651, 0.5022, 0.5435, 0.4968, 0.5411, 0.374, 0.5651, 0.374, 0.9291, 0.8655, 0.9072, 0.8655, 0.9072, 0.7344, 0.9291, 0.7344, 0.9291, 0.9883, 0.9072, 0.9883, 0.9072, 0.8655, 0.9291, 0.8655, 0.9072, 0.9883, 0.8854, 0.9883, 0.8854, 0.8655, 0.9072, 0.8655, 0.731, 0.06756, 0.7528, 0.06756, 0.7528, 0.08937, 0.731, 0.08937, 0.7309, 0.0448, 0.7528, 0.04544, 0.7528, 0.06756, 0.731, 0.06756, 0.7528, 0.04544, 0.7747, 0.04544, 0.7747, 0.06756, 0.7528, 0.06756, 0.7232, 0.6233, 0.6993, 0.6233, 0.6993, 0.5005, 0.7209, 0.4961, 0.7209, 0.7461, 0.6993, 0.7515, 0.6993, 0.6233, 0.7232, 0.6233, 0.6993, 0.7515, 0.6777, 0.7544, 0.6777, 0.6233, 0.6993, 0.6233, 0.6538, 0.6233, 0.6322, 0.6233, 0.6322, 0.5005, 0.6538, 0.4965, 0.7965, 0.1112, 0.8184, 0.1112, 0.8184, 0.1333, 0.7965, 0.1333, 0.9528, 0.8685, 0.9309, 0.8685, 0.9309, 0.7373, 0.9528, 0.7373, 0.6561, 0.365, 0.6322, 0.365, 0.6345, 0.2378, 0.6561, 0.2382, 0.4607, 0.3771, 0.4388, 0.3771, 0.4239, 0.25, 0.4458, 0.25, 0.7528, 0.1998, 0.7309, 0.1998, 0.7309, 0.1776, 0.7528, 0.1776, 0.7746, 0.1998, 0.7528, 0.1998, 0.7528, 0.1776, 0.7746, 0.1776, 0.7746, 0.2218, 0.7528, 0.2218, 0.7528, 0.1998, 0.7746, 0.1998, 0.7528, 0.2218, 0.7309, 0.2218, 0.7309, 0.1998, 0.7528, 0.1998, 0.4825, 0.3771, 0.4607, 0.3771, 0.4458, 0.25, 0.4676, 0.25, 0.4676, 0.4999, 0.4458, 0.4999, 0.4607, 0.3771, 0.4825, 0.3771, 0.4458, 0.4999, 0.4239, 0.4999, 0.4388, 0.3771, 0.4607, 0.3771, 0.6777, 0.365, 0.6561, 0.365, 0.6561, 0.2382, 0.6777, 0.2422, 0.6777, 0.4961, 0.6561, 0.4932, 0.6561, 0.365, 0.6777, 0.365, 0.6561, 0.4932, 0.6345, 0.4878, 0.6322, 0.365, 0.6561, 0.365, 0.9746, 0.8685, 0.9528, 0.8685, 0.9528, 0.7373, 0.9746, 0.7373, 0.9746, 0.9912, 0.9528, 0.9912, 0.9528, 0.8685, 0.9746, 0.8685, 0.9528, 0.9912, 0.9309, 0.9912, 0.9309, 0.8685, 0.9528, 0.8685, 0.7746, 0.1112, 0.7965, 0.1112, 0.7965, 0.1333, 0.7747, 0.1333, 0.7747, 0.08937, 0.7965, 0.08937, 0.7965, 0.1112, 0.7746, 0.1112, 0.7965, 0.08937, 0.8184, 0.08937, 0.8184, 0.1112, 0.7965, 0.1112, 0.6777, 0.6233, 0.6538, 0.6233, 0.6538, 0.4965, 0.6754, 0.4961, 0.6754, 0.7461, 0.6538, 0.7515, 0.6538, 0.6233, 0.6777, 0.6233, 0.6538, 0.7515, 0.6322, 0.7544, 0.6322, 0.6233, 0.6538, 0.6233, 0.907, 0.6116, 0.8854, 0.6116, 0.8854, 0.4888, 0.907, 0.4888, 0.8397, 0.1552, 0.8397, 0.1333, 0.8615, 0.1333, 0.8615, 0.1552, 0.696, 0.8772, 0.6741, 0.8772, 0.6741, 0.7544, 0.696, 0.7544, 0.1642, 0.7749, 0.1403, 0.7749, 0.1426, 0.6599, 0.1642, 0.6521, 0.5779, 0.115, 0.556, 0.115, 0.5411, 9.576e-09, 0.563, 1.123e-08, 0.8404, 0.06667, 0.8404, 0.0448, 0.862, 0.0448, 0.862, 0.06667, 0.8404, 0.08853, 0.8404, 0.06667, 0.862, 0.06667, 0.862, 0.08853, 0.8184, 0.08853, 0.8184, 0.06667, 0.8404, 0.06667, 0.8404, 0.08853, 0.8184, 0.06667, 0.8184, 0.0448, 0.8404, 0.0448, 0.8404, 0.06667, 0.5997, 0.115, 0.5779, 0.115, 0.563, 1.123e-08, 0.5849, 1.288e-08, 0.5849, 0.2378, 0.563, 0.2378, 0.5779, 0.115, 0.5997, 0.115, 0.563, 0.2378, 0.5411, 0.2378, 0.556, 0.115, 0.5779, 0.115, 0.1858, 0.7749, 0.1642, 0.7749, 0.1642, 0.6521, 0.1858, 0.6521, 0.1858, 0.8977, 0.1642, 0.8941, 0.1642, 0.7749, 0.1858, 0.7749, 0.1642, 0.8941, 0.1426, 0.8977, 0.1403, 0.7749, 0.1642, 0.7749, 0.7178, 0.8772, 0.696, 0.8772, 0.696, 0.7544, 0.7178, 0.7544, 0.7178, 1.0, 0.696, 1.0, 0.696, 0.8772, 0.7178, 0.8772, 0.696, 1.0, 0.6741, 1.0, 0.6741, 0.8772, 0.696, 0.8772, 0.8397, 0.1771, 0.8397, 0.1552, 0.8615, 0.1552, 0.8615, 0.1771, 0.8184, 0.177, 0.8184, 0.1552, 0.8397, 0.1552, 0.8397, 0.1771, 0.8184, 0.1552, 0.8184, 0.1333, 0.8397, 0.1333, 0.8397, 0.1552, 0.9309, 0.6116, 0.907, 0.6116, 0.907, 0.4888, 0.9286, 0.4966, 0.9286, 0.7344, 0.907, 0.7308, 0.907, 0.6116, 0.9309, 0.6116, 0.907, 0.7308, 0.8854, 0.7344, 0.8854, 0.6116, 0.907, 0.6116, 0.8184, 0.2244, 0.8184, 0.1771, 0.8362, 0.1771, 0.8362, 0.2244, 0.04737, 0.3263, 2.619e-08, 0.3263, 5.083e-08, 3.837e-15, 0.04737, 3.577e-09, 0.8362, 0.2244, 0.8362, 0.1771, 0.8539, 0.1771, 0.8539, 0.2244, 0.09475, 0.3261, 0.1421, 0.326, 0.1421, 0.6521, 0.09475, 0.6521, 0.7765, 0.5606, 0.7765, 0.8834, 0.7588, 0.8834, 0.7588, 0.5606, 0.7232, 0.5606, 0.7232, 0.2378, 0.741, 0.2378, 0.741, 0.5606, 0.8539, 0.2244, 0.8539, 0.1771, 0.8717, 0.1771, 0.8717, 0.2244, 0.09475, 0.3263, 0.04737, 0.3263, 0.04737, 3.577e-09, 0.09475, 7.153e-09, 0.8615, 0.1771, 0.8615, 0.1297, 0.8792, 0.1297, 0.8792, 0.1771, 0.1421, 0.3261, 0.1895, 0.326, 0.1895, 0.6521, 0.1421, 0.6521, 0.7943, 0.5606, 0.7943, 0.8834, 0.7765, 0.8834, 0.7765, 0.5606, 0.741, 0.5606, 0.741, 0.2378, 0.7588, 0.2378, 0.7588, 0.5606, 0.7232, 0.8834, 0.7232, 0.5606, 0.741, 0.5606, 0.741, 0.8834, 0.7765, 0.2378, 0.7765, 0.5606, 0.7588, 0.5606, 0.7588, 0.2378, 0.09475, 1.196e-05, 0.1421, -1.656e-08, 0.1421, 0.326, 0.09475, 0.3261, 0.04737, 0.6527, 1.552e-09, 0.6527, 2.619e-08, 0.3263, 0.04737, 0.3263, 0.741, 0.8834, 0.741, 0.5606, 0.7588, 0.5606, 0.7588, 0.8834, 0.7943, 0.2378, 0.7943, 0.5606, 0.7765, 0.5606, 0.7765, 0.2378, 0.1421, 1.195e-05, 0.1895, -2.896e-08, 0.1895, 0.326, 0.1421, 0.3261, 0.09475, 0.6527, 0.04737, 0.6527, 0.04737, 0.3263, 0.09475, 0.3263])
me_cube.materials.append(mat_material)
me_cube.use_mirror_vertex_groups = False
me_cube.update()

# ---- objects
ob_cube = bpy.data.objects.new('Cube', me_cube)
ob_camera = bpy.data.objects.new('Camera', cam_camera)
ob_area = bpy.data.objects.new('Area', light_area)
ob_area_001 = bpy.data.objects.new('Area.001', light_area_001)
ob_area_002 = bpy.data.objects.new('Area.002', light_area_002)
ob_area_003 = bpy.data.objects.new('Area.003', light_area_003)
ob_area_004 = bpy.data.objects.new('Area.004', light_area_004)
ob_area_005 = bpy.data.objects.new('Area.005', light_area_005)

# ---- transforms, parenting, visibility, modifiers, constraints
ob_cube.location = (0.0, 0.0, 0.0)
ob_cube.scale = (1.0, 1.0, 0.2059)
ob_cube.lock_rotations_4d = False
ob_cube.empty_display_type = 'ARROWS'
ob_cube.lineart.crease_threshold = 0.0
ob_camera.location = (7.359, -6.926, 4.958)
ob_camera.rotation_euler = (1.109, 0.0, 0.8149)
ob_camera.lock_rotations_4d = False
ob_camera.empty_display_type = 'ARROWS'
ob_camera.color = (0.0, 0.0, 0.0, 0.0)
ob_camera.display_type = 'WIRE'
ob_camera.lineart.crease_threshold = 0.0
ob_area.location = (0.0, 0.0, 0.9669)
ob_area.scale = (31.94, 13.74, 11.15)
ob_area_001.location = (0.0, 0.0, -1.514)
ob_area_001.rotation_euler = (-0.0, 3.142, -0.0)
ob_area_001.scale = (31.94, 13.74, 11.15)
ob_area_002.location = (0.0, -6.676, -0.3139)
ob_area_002.rotation_euler = (1.571, 3.142, -3.258e-07)
ob_area_002.scale = (31.94, 2.302, 11.15)
ob_area_003.location = (0.0, 6.89, -0.3139)
ob_area_003.rotation_euler = (-1.571, 3.142, 3.258e-07)
ob_area_003.scale = (31.94, 2.302, 11.15)
ob_area_004.location = (-16.18, 0.111, -0.3139)
ob_area_004.rotation_euler = (-1.571, 3.142, 1.571)
ob_area_004.scale = (13.34, 2.302, 11.15)
ob_area_005.location = (16.03, 0.111, -0.3139)
ob_area_005.rotation_euler = (-1.571, 3.142, 4.712)
ob_area_005.scale = (13.34, 2.302, 11.15)

# ---- collection membership
col_collection.objects.link(ob_cube)
col_collection.objects.link(ob_camera)
col_collection.objects.link(ob_area)
col_collection.objects.link(ob_area_001)
col_collection.objects.link(ob_area_002)
col_collection.objects.link(ob_area_003)
col_collection.objects.link(ob_area_004)
col_collection.objects.link(ob_area_005)

# ---- scene / render settings (as saved in the file)
scene.camera = ob_camera
scene.frame_start = 1; scene.frame_end = 250; scene.frame_set(1)
scene.render.engine = 'CYCLES'
bpy.context.view_layer.update()
